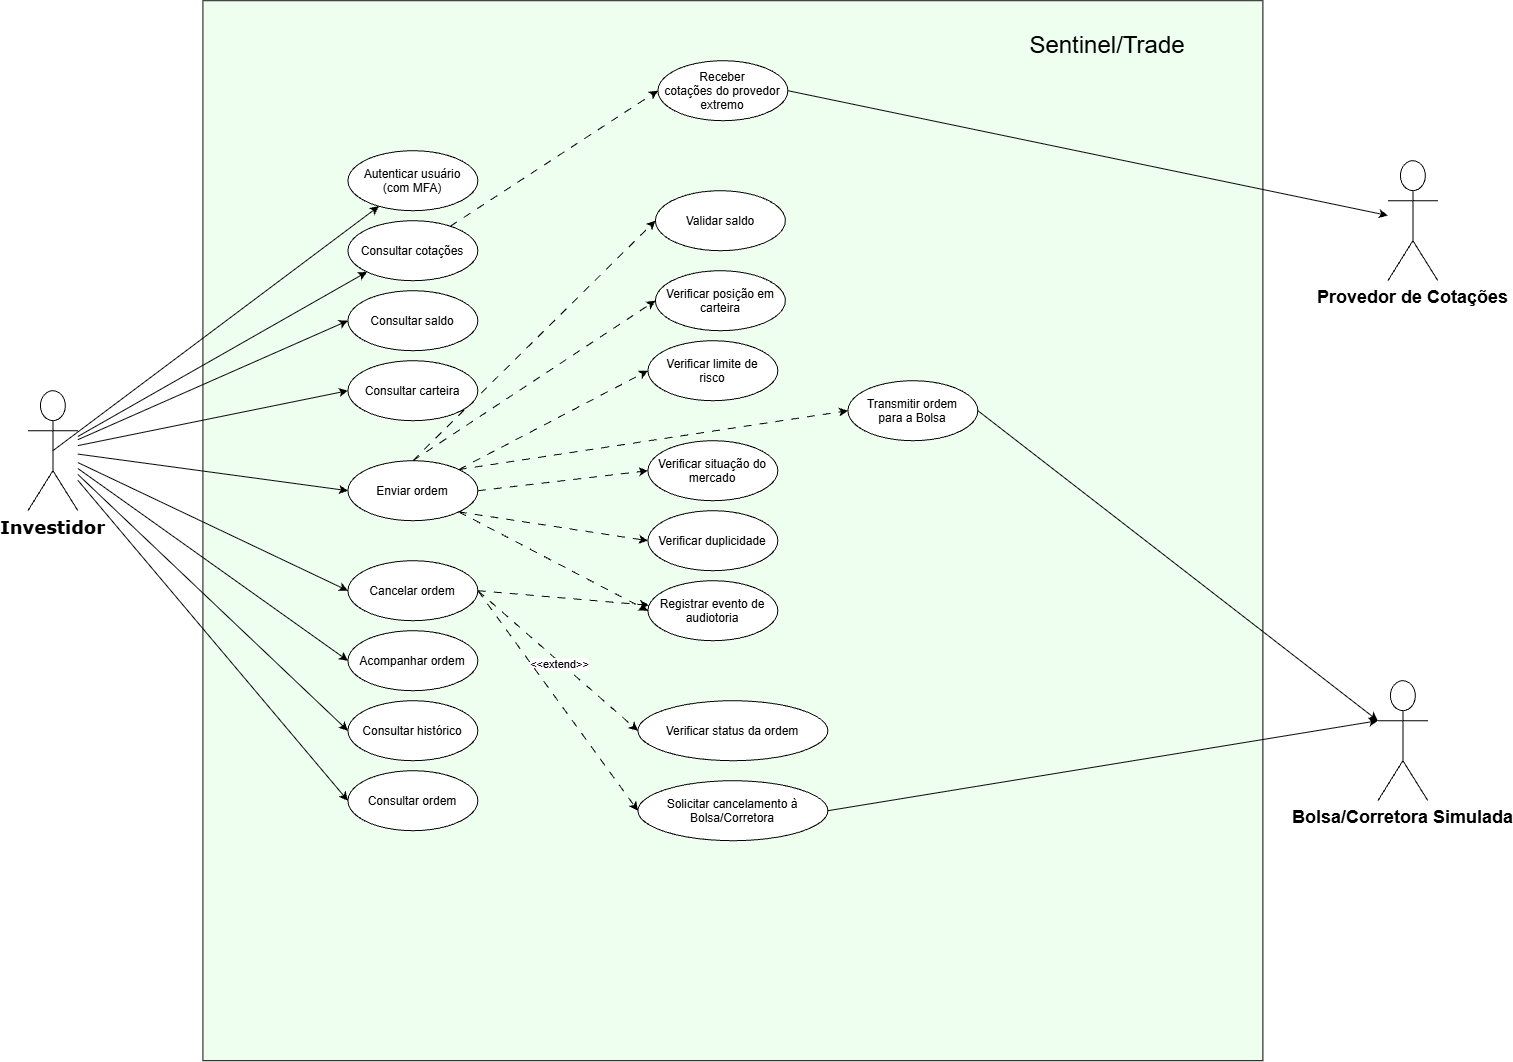

The diagram above was exported from draw.io. Its source (the exported page's mxGraphModel, read from the mxfile embedded in the PNG):
<mxGraphModel dx="2175" dy="1095" grid="1" gridSize="10" guides="1" tooltips="1" connect="1" arrows="1" fold="1" page="1" pageScale="2" pageWidth="1654" pageHeight="1169" math="0" shadow="0">
  <root>
    <mxCell id="0" />
    <mxCell id="1" parent="0" />
    <mxCell id="SR8M_BexbEDE2vgYHs93-2" parent="1" style="shape=umlActor;verticalLabelPosition=bottom;verticalAlign=top;html=1;outlineConnect=0;fontStyle=1" value="&lt;font style=&quot;font-size: 18px;&quot;&gt;Provedor de Cotações&lt;/font&gt;" vertex="1">
      <mxGeometry height="120" width="50" x="1430" y="360" as="geometry" />
    </mxCell>
    <mxCell id="8a_1LnhEzwJdY2J7o9D--12" parent="1" style="whiteSpace=wrap;html=1;aspect=fixed;fillColor=#EEFFEF;" value="" vertex="1">
      <mxGeometry height="1060" width="1060" x="245" y="200" as="geometry" />
    </mxCell>
    <mxCell id="jG6ri_l0M0TqlTNe2qGG-17" parent="1" style="shape=umlActor;verticalLabelPosition=bottom;verticalAlign=top;html=1;outlineConnect=0;horizontal=1;fontFamily=Verdana;fontStyle=1" value="&lt;font style=&quot;font-size: 18px;&quot;&gt;Investidor&lt;/font&gt;" vertex="1">
      <mxGeometry height="120" width="50" x="70" y="590" as="geometry" />
    </mxCell>
    <mxCell id="8a_1LnhEzwJdY2J7o9D--19" edge="1" parent="1" source="jG6ri_l0M0TqlTNe2qGG-21" style="rounded=0;orthogonalLoop=1;jettySize=auto;html=1;exitX=1;exitY=0.5;exitDx=0;exitDy=0;" target="SR8M_BexbEDE2vgYHs93-2">
      <mxGeometry relative="1" as="geometry" />
    </mxCell>
    <mxCell id="jG6ri_l0M0TqlTNe2qGG-21" parent="1" style="ellipse;whiteSpace=wrap;html=1;shapeInside=1;" value="Receber cotações do provedor extremo" vertex="1">
      <mxGeometry height="60" width="130" x="700" y="260" as="geometry" />
    </mxCell>
    <mxCell id="jG6ri_l0M0TqlTNe2qGG-75" edge="1" parent="1" source="jG6ri_l0M0TqlTNe2qGG-23" style="rounded=0;orthogonalLoop=1;jettySize=auto;html=1;exitX=0.5;exitY=0;exitDx=0;exitDy=0;entryX=0;entryY=0.5;entryDx=0;entryDy=0;dashed=1;dashPattern=8 8;" target="jG6ri_l0M0TqlTNe2qGG-32">
      <mxGeometry relative="1" as="geometry" />
    </mxCell>
    <mxCell id="jG6ri_l0M0TqlTNe2qGG-31" parent="1" style="ellipse;whiteSpace=wrap;html=1;shapeInside=1;" value="Verificar posição em carteira" vertex="1">
      <mxGeometry height="60" width="130" x="697.5" y="470" as="geometry" />
    </mxCell>
    <mxCell id="jG6ri_l0M0TqlTNe2qGG-32" parent="1" style="ellipse;whiteSpace=wrap;html=1;shapeInside=1;" value="Validar saldo" vertex="1">
      <mxGeometry height="60" width="130" x="697.5" y="390" as="geometry" />
    </mxCell>
    <mxCell id="SR8M_BexbEDE2vgYHs93-19" edge="1" parent="1" source="jG6ri_l0M0TqlTNe2qGG-33" style="rounded=0;orthogonalLoop=1;jettySize=auto;html=1;entryX=0;entryY=0.5;entryDx=0;entryDy=0;dashed=1;dashPattern=8 8;" target="jG6ri_l0M0TqlTNe2qGG-21">
      <mxGeometry relative="1" as="geometry" />
    </mxCell>
    <mxCell id="jG6ri_l0M0TqlTNe2qGG-30" parent="1" style="ellipse;whiteSpace=wrap;html=1;shapeInside=1;" value="Verificar situação do mercado" vertex="1">
      <mxGeometry height="60" width="130" x="690" y="640" as="geometry" />
    </mxCell>
    <mxCell id="SR8M_BexbEDE2vgYHs93-3" parent="1" style="shape=umlActor;verticalLabelPosition=bottom;verticalAlign=top;html=1;outlineConnect=0;fontStyle=1" value="&lt;font style=&quot;font-size: 18px;&quot;&gt;Bolsa/Corretora Simulada&lt;/font&gt;" vertex="1">
      <mxGeometry height="120" width="50" x="1420" y="880" as="geometry" />
    </mxCell>
    <mxCell id="jG6ri_l0M0TqlTNe2qGG-38" parent="1" style="ellipse;whiteSpace=wrap;html=1;shapeInside=1;" value="Verificar status da ordem" vertex="1">
      <mxGeometry height="60" width="190" x="680" y="900" as="geometry" />
    </mxCell>
    <mxCell id="jG6ri_l0M0TqlTNe2qGG-42" parent="1" style="ellipse;whiteSpace=wrap;html=1;shapeInside=1;" value="Transmitir ordem para a Bolsa" vertex="1">
      <mxGeometry height="60" width="130" x="890" y="580" as="geometry" />
    </mxCell>
    <mxCell id="jG6ri_l0M0TqlTNe2qGG-44" parent="1" style="ellipse;whiteSpace=wrap;html=1;shapeInside=1;" value="Registrar evento de audiotoria" vertex="1">
      <mxGeometry height="60" width="130" x="690" y="780" as="geometry" />
    </mxCell>
    <mxCell id="jG6ri_l0M0TqlTNe2qGG-48" edge="1" parent="1" source="jG6ri_l0M0TqlTNe2qGG-28" style="rounded=0;orthogonalLoop=1;jettySize=auto;html=1;exitX=1;exitY=0.5;exitDx=0;exitDy=0;entryX=0;entryY=0.5;entryDx=0;entryDy=0;startArrow=none;startFill=0;dashed=1;dashPattern=8 8;" target="jG6ri_l0M0TqlTNe2qGG-38">
      <mxGeometry relative="1" as="geometry" />
    </mxCell>
    <mxCell id="jG6ri_l0M0TqlTNe2qGG-49" connectable="0" parent="jG6ri_l0M0TqlTNe2qGG-48" style="edgeLabel;html=1;align=center;verticalAlign=middle;resizable=0;points=[];" value="&amp;lt;&amp;lt;extend&amp;gt;&amp;gt;" vertex="1">
      <mxGeometry relative="1" x="0.0049" y="-1" as="geometry">
        <mxPoint y="1" as="offset" />
      </mxGeometry>
    </mxCell>
    <mxCell id="SR8M_BexbEDE2vgYHs93-8" edge="1" parent="1" source="jG6ri_l0M0TqlTNe2qGG-17" style="rounded=0;orthogonalLoop=1;jettySize=auto;html=1;entryX=0;entryY=1;entryDx=0;entryDy=0;" target="jG6ri_l0M0TqlTNe2qGG-33">
      <mxGeometry relative="1" as="geometry" />
    </mxCell>
    <mxCell id="SR8M_BexbEDE2vgYHs93-9" edge="1" parent="1" source="jG6ri_l0M0TqlTNe2qGG-17" style="rounded=0;orthogonalLoop=1;jettySize=auto;html=1;entryX=0;entryY=0.5;entryDx=0;entryDy=0;" target="jG6ri_l0M0TqlTNe2qGG-22">
      <mxGeometry relative="1" as="geometry" />
    </mxCell>
    <mxCell id="SR8M_BexbEDE2vgYHs93-7" edge="1" parent="1" source="jG6ri_l0M0TqlTNe2qGG-19" style="rounded=0;orthogonalLoop=1;jettySize=auto;html=1;entryX=0.5;entryY=0.5;entryDx=0;entryDy=0;entryPerimeter=0;startArrow=classic;startFill=1;endArrow=none;endFill=0;" target="jG6ri_l0M0TqlTNe2qGG-17">
      <mxGeometry relative="1" as="geometry" />
    </mxCell>
    <mxCell id="SR8M_BexbEDE2vgYHs93-10" edge="1" parent="1" source="jG6ri_l0M0TqlTNe2qGG-17" style="rounded=0;orthogonalLoop=1;jettySize=auto;html=1;entryX=0;entryY=0.5;entryDx=0;entryDy=0;" target="jG6ri_l0M0TqlTNe2qGG-27">
      <mxGeometry relative="1" as="geometry" />
    </mxCell>
    <mxCell id="SR8M_BexbEDE2vgYHs93-12" edge="1" parent="1" source="jG6ri_l0M0TqlTNe2qGG-17" style="rounded=0;orthogonalLoop=1;jettySize=auto;html=1;entryX=0;entryY=0.5;entryDx=0;entryDy=0;" target="jG6ri_l0M0TqlTNe2qGG-23">
      <mxGeometry relative="1" as="geometry" />
    </mxCell>
    <mxCell id="SR8M_BexbEDE2vgYHs93-13" edge="1" parent="1" source="jG6ri_l0M0TqlTNe2qGG-17" style="rounded=0;orthogonalLoop=1;jettySize=auto;html=1;entryX=0;entryY=0.5;entryDx=0;entryDy=0;" target="jG6ri_l0M0TqlTNe2qGG-28">
      <mxGeometry relative="1" as="geometry" />
    </mxCell>
    <mxCell id="SR8M_BexbEDE2vgYHs93-14" edge="1" parent="1" source="jG6ri_l0M0TqlTNe2qGG-17" style="rounded=0;orthogonalLoop=1;jettySize=auto;html=1;entryX=0;entryY=0.5;entryDx=0;entryDy=0;" target="jG6ri_l0M0TqlTNe2qGG-24">
      <mxGeometry relative="1" as="geometry" />
    </mxCell>
    <mxCell id="SR8M_BexbEDE2vgYHs93-16" edge="1" parent="1" source="jG6ri_l0M0TqlTNe2qGG-17" style="rounded=0;orthogonalLoop=1;jettySize=auto;html=1;entryX=0;entryY=0.5;entryDx=0;entryDy=0;" target="jG6ri_l0M0TqlTNe2qGG-26">
      <mxGeometry relative="1" as="geometry" />
    </mxCell>
    <mxCell id="SR8M_BexbEDE2vgYHs93-17" edge="1" parent="1" source="jG6ri_l0M0TqlTNe2qGG-17" style="rounded=0;orthogonalLoop=1;jettySize=auto;html=1;entryX=0;entryY=0.5;entryDx=0;entryDy=0;" target="SR8M_BexbEDE2vgYHs93-6">
      <mxGeometry relative="1" as="geometry" />
    </mxCell>
    <mxCell id="jG6ri_l0M0TqlTNe2qGG-19" parent="1" style="ellipse;whiteSpace=wrap;html=1;shapeInside=1;" value="Autenticar usuário (com MFA)" vertex="1">
      <mxGeometry height="60" width="130" x="390" y="350" as="geometry" />
    </mxCell>
    <mxCell id="jG6ri_l0M0TqlTNe2qGG-22" parent="1" style="ellipse;whiteSpace=wrap;html=1;shapeInside=1;" value="Consultar saldo" vertex="1">
      <mxGeometry height="60" width="130" x="390" y="490" as="geometry" />
    </mxCell>
    <mxCell id="jG6ri_l0M0TqlTNe2qGG-27" parent="1" style="ellipse;whiteSpace=wrap;html=1;shapeInside=1;" value="Consultar carteira" vertex="1">
      <mxGeometry height="60" width="130" x="390" y="560" as="geometry" />
    </mxCell>
    <mxCell id="jG6ri_l0M0TqlTNe2qGG-33" parent="1" style="ellipse;whiteSpace=wrap;html=1;shapeInside=1;" value="Consultar cotações" vertex="1">
      <mxGeometry height="60" width="130" x="390" y="420" as="geometry" />
    </mxCell>
    <mxCell id="8a_1LnhEzwJdY2J7o9D--33" edge="1" parent="1" source="jG6ri_l0M0TqlTNe2qGG-23" style="rounded=0;orthogonalLoop=1;jettySize=auto;html=1;exitX=0.5;exitY=0;exitDx=0;exitDy=0;entryX=0;entryY=0.5;entryDx=0;entryDy=0;dashed=1;dashPattern=8 8;" target="jG6ri_l0M0TqlTNe2qGG-31">
      <mxGeometry relative="1" as="geometry" />
    </mxCell>
    <mxCell id="8a_1LnhEzwJdY2J7o9D--34" edge="1" parent="1" source="jG6ri_l0M0TqlTNe2qGG-23" style="rounded=0;orthogonalLoop=1;jettySize=auto;html=1;exitX=1;exitY=0;exitDx=0;exitDy=0;entryX=0;entryY=0.5;entryDx=0;entryDy=0;dashed=1;dashPattern=8 8;" target="jG6ri_l0M0TqlTNe2qGG-20">
      <mxGeometry relative="1" as="geometry" />
    </mxCell>
    <mxCell id="8a_1LnhEzwJdY2J7o9D--35" edge="1" parent="1" source="jG6ri_l0M0TqlTNe2qGG-23" style="rounded=0;orthogonalLoop=1;jettySize=auto;html=1;exitX=1;exitY=0;exitDx=0;exitDy=0;entryX=0;entryY=0.5;entryDx=0;entryDy=0;dashed=1;dashPattern=8 8;" target="jG6ri_l0M0TqlTNe2qGG-42">
      <mxGeometry relative="1" as="geometry" />
    </mxCell>
    <mxCell id="8a_1LnhEzwJdY2J7o9D--36" edge="1" parent="1" source="jG6ri_l0M0TqlTNe2qGG-23" style="rounded=0;orthogonalLoop=1;jettySize=auto;html=1;exitX=1;exitY=0.5;exitDx=0;exitDy=0;entryX=0;entryY=0.5;entryDx=0;entryDy=0;dashed=1;dashPattern=8 8;" target="jG6ri_l0M0TqlTNe2qGG-30">
      <mxGeometry relative="1" as="geometry" />
    </mxCell>
    <mxCell id="8a_1LnhEzwJdY2J7o9D--37" edge="1" parent="1" source="jG6ri_l0M0TqlTNe2qGG-23" style="rounded=0;orthogonalLoop=1;jettySize=auto;html=1;exitX=1;exitY=1;exitDx=0;exitDy=0;entryX=0;entryY=0.5;entryDx=0;entryDy=0;dashed=1;dashPattern=8 8;" target="8a_1LnhEzwJdY2J7o9D--25">
      <mxGeometry relative="1" as="geometry" />
    </mxCell>
    <mxCell id="8a_1LnhEzwJdY2J7o9D--39" edge="1" parent="1" source="jG6ri_l0M0TqlTNe2qGG-23" style="rounded=0;orthogonalLoop=1;jettySize=auto;html=1;exitX=1;exitY=1;exitDx=0;exitDy=0;entryX=0;entryY=0.5;entryDx=0;entryDy=0;dashed=1;dashPattern=8 8;" target="jG6ri_l0M0TqlTNe2qGG-44">
      <mxGeometry relative="1" as="geometry" />
    </mxCell>
    <mxCell id="jG6ri_l0M0TqlTNe2qGG-23" parent="1" style="ellipse;whiteSpace=wrap;html=1;shapeInside=1;" value="Enviar ordem" vertex="1">
      <mxGeometry height="60" width="130" x="390" y="660" as="geometry" />
    </mxCell>
    <mxCell id="jG6ri_l0M0TqlTNe2qGG-24" parent="1" style="ellipse;whiteSpace=wrap;html=1;shapeInside=1;" value="Acompanhar ordem" vertex="1">
      <mxGeometry height="60" width="130" x="390" y="830" as="geometry" />
    </mxCell>
    <mxCell id="jG6ri_l0M0TqlTNe2qGG-26" parent="1" style="ellipse;whiteSpace=wrap;html=1;shapeInside=1;" value="Consultar histórico" vertex="1">
      <mxGeometry height="60" width="130" x="390" y="900" as="geometry" />
    </mxCell>
    <mxCell id="8a_1LnhEzwJdY2J7o9D--40" edge="1" parent="1" source="jG6ri_l0M0TqlTNe2qGG-28" style="rounded=0;orthogonalLoop=1;jettySize=auto;html=1;exitX=1;exitY=0.5;exitDx=0;exitDy=0;dashed=1;dashPattern=8 8;" target="jG6ri_l0M0TqlTNe2qGG-44">
      <mxGeometry relative="1" as="geometry" />
    </mxCell>
    <mxCell id="8a_1LnhEzwJdY2J7o9D--41" edge="1" parent="1" source="jG6ri_l0M0TqlTNe2qGG-28" style="rounded=0;orthogonalLoop=1;jettySize=auto;html=1;exitX=1;exitY=0.5;exitDx=0;exitDy=0;entryX=0;entryY=0.5;entryDx=0;entryDy=0;dashed=1;dashPattern=8 8;" target="8a_1LnhEzwJdY2J7o9D--31">
      <mxGeometry relative="1" as="geometry" />
    </mxCell>
    <mxCell id="jG6ri_l0M0TqlTNe2qGG-28" parent="1" style="ellipse;whiteSpace=wrap;html=1;shapeInside=1;" value="Cancelar ordem" vertex="1">
      <mxGeometry height="60" width="130" x="390" y="760" as="geometry" />
    </mxCell>
    <mxCell id="SR8M_BexbEDE2vgYHs93-6" parent="1" style="ellipse;whiteSpace=wrap;html=1;shapeInside=1;" value="Consultar ordem" vertex="1">
      <mxGeometry height="60" width="130" x="390" y="970" as="geometry" />
    </mxCell>
    <mxCell id="8a_1LnhEzwJdY2J7o9D--25" parent="1" style="ellipse;whiteSpace=wrap;html=1;shapeInside=1;" value="Verificar duplicidade" vertex="1">
      <mxGeometry height="60" width="130" x="690" y="710" as="geometry" />
    </mxCell>
    <mxCell id="8a_1LnhEzwJdY2J7o9D--31" parent="1" style="ellipse;whiteSpace=wrap;html=1;shapeInside=1;" value="Solicitar cancelamento à Bolsa/Corretora" vertex="1">
      <mxGeometry height="60" width="190" x="680" y="980" as="geometry" />
    </mxCell>
    <mxCell id="jG6ri_l0M0TqlTNe2qGG-20" parent="1" style="ellipse;whiteSpace=wrap;html=1;shapeInside=1;" value="Verificar limite de risco" vertex="1">
      <mxGeometry height="60" width="130" x="690" y="540" as="geometry" />
    </mxCell>
    <mxCell id="8a_1LnhEzwJdY2J7o9D--42" edge="1" parent="1" source="jG6ri_l0M0TqlTNe2qGG-42" style="rounded=0;orthogonalLoop=1;jettySize=auto;html=1;exitX=1;exitY=0.5;exitDx=0;exitDy=0;entryX=0;entryY=0.3333333333333333;entryDx=0;entryDy=0;entryPerimeter=0;" target="SR8M_BexbEDE2vgYHs93-3">
      <mxGeometry relative="1" as="geometry" />
    </mxCell>
    <mxCell id="8a_1LnhEzwJdY2J7o9D--43" edge="1" parent="1" source="8a_1LnhEzwJdY2J7o9D--31" style="rounded=0;orthogonalLoop=1;jettySize=auto;html=1;exitX=1;exitY=0.5;exitDx=0;exitDy=0;entryX=0;entryY=0.3333333333333333;entryDx=0;entryDy=0;entryPerimeter=0;" target="SR8M_BexbEDE2vgYHs93-3">
      <mxGeometry relative="1" as="geometry" />
    </mxCell>
    <mxCell id="8a_1LnhEzwJdY2J7o9D--44" parent="1" style="text;html=1;whiteSpace=wrap;strokeColor=none;fillColor=none;align=center;verticalAlign=middle;rounded=0;" value="&lt;font style=&quot;font-size: 24px;&quot;&gt;Sentinel/Trade&lt;/font&gt;" vertex="1">
      <mxGeometry height="30" width="60" x="1120" y="230" as="geometry" />
    </mxCell>
  </root>
</mxGraphModel>